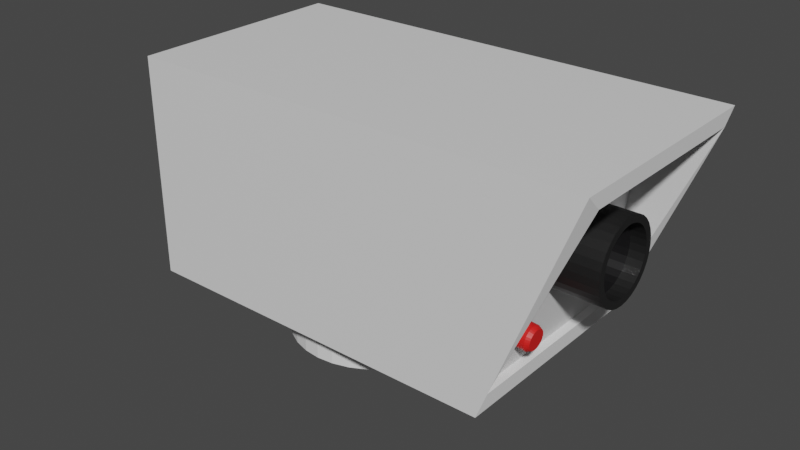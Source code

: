 # Source: CameraIdea.blend  (saved by Blender 3.0.42; exported with 4.5.12 LTS)
import bpy
from mathutils import Matrix  # noqa: F401  (used for matrix-valued properties, if any)

bpy.ops.wm.read_factory_settings(use_empty=True)
scene = bpy.context.scene
scene.name = 'Scene'

# ---- collections
col_collection = bpy.data.collections.new('Collection'); scene.collection.children.link(col_collection)

# ---- materials (node trees are filled in below, after node groups)
mat_cameralense = bpy.data.materials.new('CameraLense')
mat_cameralense.alpha_threshold = 0.0
mat_cameralense.use_transparent_shadow = False
mat_cameralense.line_color = (0.0, 0.0, 0.0, 1.0)
mat_camerabody = bpy.data.materials.new('CameraBody')
mat_camerabody.use_transparent_shadow = False
mat_statuslight = bpy.data.materials.new('StatusLight')
mat_statuslight.use_transparent_shadow = False
mat_cameracylinder = bpy.data.materials.new('CameraCylinder ')
mat_cameracylinder.use_transparent_shadow = False

# ---- material node trees
mat_cameralense.use_nodes = True; mat_cameralense.node_tree.nodes.clear()
_N = mat_cameralense.node_tree.nodes; _L = mat_cameralense.node_tree.links
n0 = _N.new('ShaderNodeOutputMaterial'); n0.name = 'Material Output'; n0.location = (300, 300)
n1 = _N.new('ShaderNodeBsdfPrincipled'); n1.name = 'Principled BSDF'; n1.location = (10, 300)
n1.distribution = 'GGX'
n1.subsurface_method = 'RANDOM_WALK_SKIN'
n1.inputs[0].default_value = (0.0117, 0.01119, 0.01222, 1.0)
n1.inputs[2].default_value = 0.0
n1.inputs[3].default_value = 1.45
n1.inputs[27].default_value = (0.0, 0.0, 0.0, 1.0)
n1.inputs[28].default_value = 1.0
_L.new(n1.outputs[0], n0.inputs[0])
n0.is_active_output = True
mat_camerabody.use_nodes = True; mat_camerabody.node_tree.nodes.clear()
_N = mat_camerabody.node_tree.nodes; _L = mat_camerabody.node_tree.links
n0 = _N.new('ShaderNodeBsdfPrincipled'); n0.name = 'Principled BSDF'; n0.location = (10, 300)
n0.distribution = 'GGX'
n0.subsurface_method = 'RANDOM_WALK_SKIN'
n0.inputs[3].default_value = 1.45
n0.inputs[27].default_value = (0.0, 0.0, 0.0, 1.0)
n0.inputs[28].default_value = 1.0
n1 = _N.new('ShaderNodeOutputMaterial'); n1.name = 'Material Output'; n1.location = (300, 300)
_L.new(n0.outputs[0], n1.inputs[0])
n1.is_active_output = True
mat_statuslight.use_nodes = True; mat_statuslight.node_tree.nodes.clear()
_N = mat_statuslight.node_tree.nodes; _L = mat_statuslight.node_tree.links
n0 = _N.new('ShaderNodeBsdfPrincipled'); n0.name = 'Principled BSDF'; n0.location = (10, 300)
n0.distribution = 'GGX'
n0.subsurface_method = 'RANDOM_WALK_SKIN'
n0.inputs[0].default_value = (0.8, 0.01345, 0.01142, 1.0)
n0.inputs[3].default_value = 1.45
n0.inputs[27].default_value = (0.0, 0.0, 0.0, 1.0)
n0.inputs[28].default_value = 1.0
n1 = _N.new('ShaderNodeOutputMaterial'); n1.name = 'Material Output'; n1.location = (300, 300)
_L.new(n0.outputs[0], n1.inputs[0])
n1.is_active_output = True
mat_cameracylinder.use_nodes = True; mat_cameracylinder.node_tree.nodes.clear()
_N = mat_cameracylinder.node_tree.nodes; _L = mat_cameracylinder.node_tree.links
n0 = _N.new('ShaderNodeBsdfPrincipled'); n0.name = 'Principled BSDF'; n0.location = (10, 300)
n0.distribution = 'GGX'
n0.subsurface_method = 'RANDOM_WALK_SKIN'
n0.inputs[0].default_value = (0.01109, 0.01109, 0.01109, 1.0)
n0.inputs[3].default_value = 1.45
n0.inputs[27].default_value = (0.0, 0.0, 0.0, 1.0)
n0.inputs[28].default_value = 1.0
n1 = _N.new('ShaderNodeOutputMaterial'); n1.name = 'Material Output'; n1.location = (300, 300)
_L.new(n0.outputs[0], n1.inputs[0])
n1.is_active_output = True

# ---- world
world_world = bpy.data.worlds.new('World'); scene.world = world_world
world_world.use_nodes = True; world_world.node_tree.nodes.clear()
_N = world_world.node_tree.nodes; _L = world_world.node_tree.links
n0 = _N.new('ShaderNodeOutputWorld'); n0.name = 'World Output'; n0.location = (300, 300)
n1 = _N.new('ShaderNodeBackground'); n1.name = 'Background'; n1.location = (10, 300)
n1.inputs[0].default_value = (0.05088, 0.05088, 0.05088, 1.0)
_L.new(n1.outputs[0], n0.inputs[0])
n0.is_active_output = True
world_world.color = (0.05088, 0.05088, 0.05088)
world_world.use_sun_shadow = False
world_world.sun_shadow_jitter_overblur = 0.0

# ---- meshes
me_cube = bpy.data.meshes.new('Cube')
me_cube.from_pydata([(2.082, 0.7086, 1.495), (1.455, 0.7086, 0.085), (2.082, -0.7086, 1.495), (1.455, -0.7086, 0.085), (-1.278, 0.8134, 1.6), (-1.278, 0.8134, -0.01936), (-1.278, -0.8134, 1.6), (-1.278, -0.8134, -0.01936), (2.082, 0.8134, 1.6), (1.455, 0.8134, -0.01936), (2.082, -0.8134, 1.6), (1.455, -0.8134, -0.01936), (1.609, 0.7086, 1.558), (1.405, 0.7086, 0.1043), (1.609, -0.7086, 1.558), (1.405, -0.7086, 0.1043), (1.507, 1.304e-08, 0.8309), (1.901, 0.2408, 0.8309), (1.314, 0.2932, 0.8309), (1.901, 0.2362, 0.8779), (1.314, 0.2876, 0.8881), (1.901, 0.2225, 0.9231), (1.314, 0.2709, 0.9432), (1.901, 0.2002, 0.9647), (1.314, 0.2438, 0.9939), (1.901, 0.1703, 1.001), (1.314, 0.2074, 1.038), (1.901, 0.1338, 1.031), (1.314, 0.1629, 1.075), (1.901, 0.09215, 1.053), (1.314, 0.1122, 1.102), (1.901, 0.04698, 1.067), (1.314, 0.05721, 1.119), (1.901, -9.86e-09, 1.072), (1.314, -1.163e-08, 1.124), (1.901, -0.04698, 1.067), (1.314, -0.05721, 1.119), (1.901, -0.09215, 1.053), (1.314, -0.1122, 1.102), (1.901, -0.1338, 1.031), (1.314, -0.1629, 1.075), (1.901, -0.1703, 1.001), (1.314, -0.2074, 1.038), (1.901, -0.2002, 0.9647), (1.314, -0.2438, 0.9939), (1.901, -0.2225, 0.9231), (1.314, -0.2709, 0.9432), (1.901, -0.2362, 0.8779), (1.314, -0.2876, 0.8881), (1.901, -0.2408, 0.8309), (1.314, -0.2932, 0.8309), (1.901, -0.2362, 0.784), (1.314, -0.2876, 0.7737), (1.901, -0.2225, 0.7388), (1.314, -0.2709, 0.7187), (1.901, -0.2002, 0.6972), (1.314, -0.2438, 0.668), (1.901, -0.1703, 0.6607), (1.314, -0.2074, 0.6236), (1.901, -0.1338, 0.6307), (1.314, -0.1629, 0.5871), (1.901, -0.09215, 0.6085), (1.314, -0.1122, 0.56), (1.901, -0.04698, 0.5948), (1.314, -0.05721, 0.5433), (1.901, 4.688e-09, 0.5901), (1.314, 4.688e-09, 0.5377), (1.901, 0.04698, 0.5948), (1.314, 0.05721, 0.5433), (1.901, 0.09215, 0.6085), (1.314, 0.1122, 0.56), (1.901, 0.1338, 0.6307), (1.314, 0.1629, 0.5871), (1.901, 0.1703, 0.6607), (1.314, 0.2074, 0.6236), (1.901, 0.2002, 0.6972), (1.314, 0.2438, 0.668), (1.901, 0.2225, 0.7388), (1.314, 0.2709, 0.7187), (1.901, 0.2362, 0.784), (1.314, 0.2876, 0.7737), (1.901, 0.2932, 0.8309), (1.901, 0.2876, 0.8881), (1.901, 0.2709, 0.9432), (1.901, 0.2438, 0.9939), (1.901, 0.2074, 1.038), (1.901, 0.1629, 1.075), (1.901, 0.1122, 1.102), (1.901, 0.05721, 1.119), (1.901, -1.163e-08, 1.124), (1.901, -0.05721, 1.119), (1.901, -0.1122, 1.102), (1.901, -0.1629, 1.075), (1.901, -0.2074, 1.038), (1.901, -0.2438, 0.9939), (1.901, -0.2709, 0.9432), (1.901, -0.2876, 0.8881), (1.901, -0.2932, 0.8309), (1.901, -0.2876, 0.7737), (1.901, -0.2709, 0.7187), (1.901, -0.2438, 0.668), (1.901, -0.2074, 0.6236), (1.901, -0.1629, 0.5871), (1.901, -0.1122, 0.56), (1.901, -0.05721, 0.5433), (1.901, 4.688e-09, 0.5377), (1.901, 0.05721, 0.5433), (1.901, 0.1122, 0.56), (1.901, 0.1629, 0.5871), (1.901, 0.2074, 0.6236), (1.901, 0.2438, 0.668), (1.901, 0.2709, 0.7187), (1.901, 0.2876, 0.7737), (1.793, 0.2408, 0.8309), (1.793, 0.2362, 0.8779), (1.793, 0.2225, 0.9231), (1.793, 0.2002, 0.9647), (1.793, 0.1703, 1.001), (1.793, 0.1338, 1.031), (1.793, 0.09215, 1.053), (1.793, 0.04698, 1.067), (1.793, -9.86e-09, 1.072), (1.793, -0.04698, 1.067), (1.793, -0.09215, 1.053), (1.793, -0.1338, 1.031), (1.793, -0.1703, 1.001), (1.793, -0.2002, 0.9647), (1.793, -0.2225, 0.9231), (1.793, -0.2362, 0.8779), (1.793, -0.2408, 0.8309), (1.793, -0.2362, 0.784), (1.793, -0.2225, 0.7388), (1.793, -0.2002, 0.6972), (1.793, -0.1703, 0.6607), (1.793, -0.1338, 0.6307), (1.793, -0.09215, 0.6085), (1.793, -0.04698, 0.5948), (1.793, 4.688e-09, 0.5901), (1.793, 0.04698, 0.5948), (1.793, 0.09215, 0.6085), (1.793, 0.1338, 0.6307), (1.793, 0.1703, 0.6607), (1.793, 0.2002, 0.6972), (1.793, 0.2225, 0.7388), (1.793, 0.2362, 0.784), (1.587, -0.3356, 0.3854), (1.385, -0.3206, 0.4038), (1.588, -0.3398, 0.3991), (1.386, -0.3256, 0.4204), (1.589, -0.3465, 0.4117), (1.387, -0.3338, 0.4356), (1.59, -0.3556, 0.4228), (1.389, -0.3448, 0.449), (1.591, -0.3667, 0.4319), (1.39, -0.3582, 0.46), (1.591, -0.3794, 0.4386), (1.39, -0.3735, 0.4681), (1.592, -0.3931, 0.4427), (1.391, -0.3901, 0.4731), (1.592, -0.4074, 0.4441), (1.391, -0.4074, 0.4748), (1.592, -0.4217, 0.4427), (1.391, -0.4247, 0.4731), (1.591, -0.4354, 0.4386), (1.39, -0.4413, 0.4681), (1.591, -0.4481, 0.4319), (1.39, -0.4566, 0.46), (1.59, -0.4592, 0.4228), (1.389, -0.47, 0.449), (1.589, -0.4683, 0.4117), (1.387, -0.481, 0.4356), (1.588, -0.475, 0.3991), (1.386, -0.4892, 0.4204), (1.587, -0.4792, 0.3854), (1.385, -0.4942, 0.4038), (1.586, -0.4806, 0.3712), (1.383, -0.4959, 0.3866), (1.584, -0.4792, 0.357), (1.382, -0.4942, 0.3694), (1.583, -0.475, 0.3433), (1.38, -0.4892, 0.3529), (1.582, -0.4683, 0.3307), (1.379, -0.481, 0.3376), (1.581, -0.4592, 0.3196), (1.378, -0.47, 0.3243), (1.58, -0.4481, 0.3106), (1.377, -0.4566, 0.3133), (1.58, -0.4354, 0.3038), (1.376, -0.4413, 0.3052), (1.579, -0.4217, 0.2997), (1.376, -0.4247, 0.3002), (1.579, -0.4074, 0.2983), (1.375, -0.4074, 0.2985), (1.579, -0.3931, 0.2997), (1.376, -0.3901, 0.3002), (1.58, -0.3794, 0.3038), (1.376, -0.3735, 0.3052), (1.58, -0.3667, 0.3106), (1.377, -0.3582, 0.3133), (1.581, -0.3556, 0.3196), (1.378, -0.3448, 0.3243), (1.582, -0.3465, 0.3307), (1.379, -0.3338, 0.3376), (1.583, -0.3398, 0.3433), (1.38, -0.3256, 0.3529), (1.584, -0.3356, 0.357), (1.382, -0.3206, 0.3694), (1.586, -0.3342, 0.3712), (1.383, -0.3189, 0.3866), (1.557, -0.3189, 0.3712), (1.558, -0.3206, 0.3884), (1.56, -0.3256, 0.405), (1.561, -0.3338, 0.4202), (1.562, -0.3448, 0.4336), (1.563, -0.3582, 0.4445), (1.564, -0.3735, 0.4527), (1.564, -0.3901, 0.4577), (1.565, -0.4074, 0.4594), (1.564, -0.4247, 0.4577), (1.564, -0.4413, 0.4527), (1.563, -0.4566, 0.4445), (1.562, -0.47, 0.4336), (1.561, -0.481, 0.4202), (1.56, -0.4892, 0.405), (1.558, -0.4942, 0.3884), (1.557, -0.4959, 0.3712), (1.555, -0.4942, 0.354), (1.554, -0.4892, 0.3375), (1.553, -0.481, 0.3222), (1.551, -0.47, 0.3089), (1.55, -0.4566, 0.2979), (1.55, -0.4413, 0.2897), (1.549, -0.4247, 0.2847), (1.549, -0.4074, 0.283), (1.549, -0.3901, 0.2847), (1.55, -0.3735, 0.2897), (1.55, -0.3582, 0.2979), (1.551, -0.3448, 0.3089), (1.553, -0.3338, 0.3222), (1.554, -0.3256, 0.3375), (1.555, -0.3206, 0.354)], [], [(8, 4, 6, 10), (11, 10, 6, 7), (7, 6, 4, 5), (5, 9, 11, 7), (0, 2, 14, 12), (5, 4, 8, 9), (0, 1, 9, 8), (3, 2, 10, 11), (2, 0, 8, 10), (1, 3, 11, 9), (1, 0, 12, 13), (3, 1, 13, 15), (2, 3, 15, 14), (13, 12, 16), (12, 14, 16), (14, 15, 16), (15, 13, 16), (81, 18, 20, 82), (82, 20, 22, 83), (83, 22, 24, 84), (84, 24, 26, 85), (85, 26, 28, 86), (86, 28, 30, 87), (87, 30, 32, 88), (88, 32, 34, 89), (89, 34, 36, 90), (90, 36, 38, 91), (91, 38, 40, 92), (92, 40, 42, 93), (93, 42, 44, 94), (94, 44, 46, 95), (95, 46, 48, 96), (96, 48, 50, 97), (97, 50, 52, 98), (98, 52, 54, 99), (99, 54, 56, 100), (100, 56, 58, 101), (101, 58, 60, 102), (102, 60, 62, 103), (103, 62, 64, 104), (104, 64, 66, 105), (105, 66, 68, 106), (106, 68, 70, 107), (107, 70, 72, 108), (108, 72, 74, 109), (109, 74, 76, 110), (110, 76, 78, 111), (20, 18, 80, 78, 76, 74, 72, 70, 68, 66, 64, 62, 60, 58, 56, 54, 52, 50, 48, 46, 44, 42, 40, 38, 36, 34, 32, 30, 28, 26, 24, 22), (111, 78, 80, 112), (112, 80, 18, 81), (39, 41, 125, 124), (19, 17, 81, 82), (21, 19, 82, 83), (23, 21, 83, 84), (25, 23, 84, 85), (27, 25, 85, 86), (29, 27, 86, 87), (31, 29, 87, 88), (33, 31, 88, 89), (35, 33, 89, 90), (37, 35, 90, 91), (39, 37, 91, 92), (41, 39, 92, 93), (43, 41, 93, 94), (45, 43, 94, 95), (47, 45, 95, 96), (49, 47, 96, 97), (51, 49, 97, 98), (53, 51, 98, 99), (55, 53, 99, 100), (57, 55, 100, 101), (59, 57, 101, 102), (61, 59, 102, 103), (63, 61, 103, 104), (65, 63, 104, 105), (67, 65, 105, 106), (69, 67, 106, 107), (71, 69, 107, 108), (73, 71, 108, 109), (75, 73, 109, 110), (77, 75, 110, 111), (79, 77, 111, 112), (17, 79, 112, 81), (113, 114, 115, 116, 117, 118, 119, 120, 121, 122, 123, 124, 125, 126, 127, 128, 129, 130, 131, 132, 133, 134, 135, 136, 137, 138, 139, 140, 141, 142, 143, 144), (67, 69, 139, 138), (41, 43, 126, 125), (69, 71, 140, 139), (43, 45, 127, 126), (17, 19, 114, 113), (71, 73, 141, 140), (45, 47, 128, 127), (19, 21, 115, 114), (73, 75, 142, 141), (47, 49, 129, 128), (21, 23, 116, 115), (75, 77, 143, 142), (49, 51, 130, 129), (23, 25, 117, 116), (77, 79, 144, 143), (51, 53, 131, 130), (25, 27, 118, 117), (79, 17, 113, 144), (53, 55, 132, 131), (27, 29, 119, 118), (55, 57, 133, 132), (29, 31, 120, 119), (57, 59, 134, 133), (31, 33, 121, 120), (59, 61, 135, 134), (33, 35, 122, 121), (61, 63, 136, 135), (35, 37, 123, 122), (63, 65, 137, 136), (37, 39, 124, 123), (65, 67, 138, 137), (207, 145, 147, 149, 151, 153, 155, 157, 159, 161, 163, 165, 167, 169, 171, 173, 175, 177, 179, 181, 183, 185, 187, 189, 191, 193, 195, 197, 199, 201, 203, 205), (146, 210, 209, 208), (152, 213, 212, 150), (148, 211, 210, 146), (146, 208, 206, 204, 202, 200, 198, 196, 194, 192, 190, 188, 186, 184, 182, 180, 178, 176, 174, 172, 170, 168, 166, 164, 162, 160, 158, 156, 154, 152, 150, 148), (154, 214, 213, 152), (150, 212, 211, 148), (156, 215, 214, 154), (160, 217, 216, 158), (166, 220, 219, 164), (162, 218, 217, 160), (158, 216, 215, 156), (164, 219, 218, 162), (172, 223, 222, 170), (168, 221, 220, 166), (174, 224, 223, 172), (170, 222, 221, 168), (176, 225, 224, 174), (180, 227, 226, 178), (186, 230, 229, 184), (182, 228, 227, 180), (178, 226, 225, 176), (184, 229, 228, 182), (188, 231, 230, 186), (194, 234, 233, 192), (190, 232, 231, 188), (196, 235, 234, 194), (192, 233, 232, 190), (206, 240, 239, 204), (202, 238, 237, 200), (198, 236, 235, 196), (204, 239, 238, 202), (200, 237, 236, 198), (208, 209, 240, 206), (145, 207, 209, 210), (149, 147, 211, 212), (153, 151, 213, 214), (157, 155, 215, 216), (161, 159, 217, 218), (151, 149, 212, 213), (147, 145, 210, 211), (165, 163, 219, 220), (169, 167, 221, 222), (173, 171, 223, 224), (159, 157, 216, 217), (155, 153, 214, 215), (163, 161, 218, 219), (177, 175, 225, 226), (181, 179, 227, 228), (185, 183, 229, 230), (175, 173, 224, 225), (171, 169, 222, 223), (167, 165, 220, 221), (189, 187, 231, 232), (193, 191, 233, 234), (197, 195, 235, 236), (183, 181, 228, 229), (179, 177, 226, 227), (187, 185, 230, 231), (201, 199, 237, 238), (203, 201, 238, 239), (199, 197, 236, 237), (195, 193, 234, 235), (191, 189, 232, 233), (205, 203, 239, 240), (207, 205, 240, 209)])
me_cube.polygons.foreach_set('material_index', [1, 1, 1, 1, 1, 1, 1, 1, 1, 1, 1, 1, 1, 1, 1, 1, 1, 3, 3, 3, 3, 3, 3, 3, 3, 3, 3, 3, 3, 3, 3, 3, 3, 3, 3, 3, 3, 3, 3, 3, 3, 3, 3, 3, 3, 3, 3, 1, 3, 3, 3, 3, 3, 3, 3, 3, 3, 3, 3, 3, 3, 3, 3, 3, 3, 3, 3, 3, 3, 3, 3, 3, 3, 3, 3, 3, 3, 3, 3, 3, 3, 3, 3, 0, 3, 3, 3, 3, 3, 3, 3, 3, 3, 3, 3, 3, 3, 3, 3, 3, 3, 3, 3, 3, 3, 3, 3, 3, 3, 3, 3, 3, 3, 3, 3, 2, 2, 2, 2, 1, 2, 2, 2, 2, 2, 2, 2, 2, 2, 2, 2, 2, 2, 2, 2, 2, 2, 2, 2, 2, 2, 2, 2, 2, 2, 2, 2, 2, 2, 2, 2, 2, 2, 2, 2, 2, 2, 2, 2, 2, 2, 2, 2, 2, 2, 2, 2, 2, 2, 2, 2, 2, 2, 2, 2, 2, 2, 2, 2, 2, 2])
_uv = me_cube.uv_layers.new(name='UVMap')
_uv.uv.foreach_set('vector', [0.625, 0.5, 0.875, 0.5, 0.875, 0.75, 0.625, 0.75, 0.375, 0.75, 0.625, 0.75, 0.625, 1.0, 0.375, 1.0, 0.375, 0.0, 0.625, 0.0, 0.625, 0.25, 0.375, 0.25, 0.125, 0.5, 0.375, 0.5, 0.375, 0.75, 0.125, 0.75, 0.6089, 0.5161, 0.6089, 0.7339, 0.6089, 0.7339, 0.6089, 0.5161, 0.375, 0.25, 0.625, 0.25, 0.625, 0.5, 0.375, 0.5, 0.6089, 0.5161, 0.3911, 0.5161, 0.375, 0.5, 0.625, 0.5, 0.3911, 0.7339, 0.6089, 0.7339, 0.625, 0.75, 0.375, 0.75, 0.6089, 0.7339, 0.6089, 0.5161, 0.625, 0.5, 0.625, 0.75, 0.3911, 0.5161, 0.3911, 0.7339, 0.375, 0.75, 0.375, 0.5, 0.3911, 0.5161, 0.6089, 0.5161, 0.6089, 0.5161, 0.3911, 0.5161, 0.3911, 0.7339, 0.3911, 0.5161, 0.3911, 0.5161, 0.3911, 0.7339, 0.6089, 0.7339, 0.3911, 0.7339, 0.3911, 0.7339, 0.6089, 0.7339, 0.3911, 0.5161, 0.6089, 0.5161, 0.5, 0.625, 0.6089, 0.5161, 0.6089, 0.7339, 0.5, 0.625, 0.6089, 0.7339, 0.3911, 0.7339, 0.5, 0.625, 0.3911, 0.7339, 0.3911, 0.5161, 0.5, 0.625, 1.0, 0.5, 1.0, 1.0, 0.9688, 1.0, 0.9688, 0.5, 0.9688, 0.5, 0.9688, 1.0, 0.9375, 1.0, 0.9375, 0.5, 0.9375, 0.5, 0.9375, 1.0, 0.9062, 1.0, 0.9062, 0.5, 0.9062, 0.5, 0.9062, 1.0, 0.875, 1.0, 0.875, 0.5, 0.875, 0.5, 0.875, 1.0, 0.8438, 1.0, 0.8438, 0.5, 0.8438, 0.5, 0.8438, 1.0, 0.8125, 1.0, 0.8125, 0.5, 0.8125, 0.5, 0.8125, 1.0, 0.7812, 1.0, 0.7812, 0.5, 0.7812, 0.5, 0.7812, 1.0, 0.75, 1.0, 0.75, 0.5, 0.75, 0.5, 0.75, 1.0, 0.7188, 1.0, 0.7188, 0.5, 0.7188, 0.5, 0.7188, 1.0, 0.6875, 1.0, 0.6875, 0.5, 0.6875, 0.5, 0.6875, 1.0, 0.6562, 1.0, 0.6562, 0.5, 0.6562, 0.5, 0.6562, 1.0, 0.625, 1.0, 0.625, 0.5, 0.625, 0.5, 0.625, 1.0, 0.5938, 1.0, 0.5938, 0.5, 0.5938, 0.5, 0.5938, 1.0, 0.5625, 1.0, 0.5625, 0.5, 0.5625, 0.5, 0.5625, 1.0, 0.5312, 1.0, 0.5312, 0.5, 0.5312, 0.5, 0.5312, 1.0, 0.5, 1.0, 0.5, 0.5, 0.5, 0.5, 0.5, 1.0, 0.4688, 1.0, 0.4688, 0.5, 0.4688, 0.5, 0.4688, 1.0, 0.4375, 1.0, 0.4375, 0.5, 0.4375, 0.5, 0.4375, 1.0, 0.4062, 1.0, 0.4062, 0.5, 0.4062, 0.5, 0.4062, 1.0, 0.375, 1.0, 0.375, 0.5, 0.375, 0.5, 0.375, 1.0, 0.3438, 1.0, 0.3438, 0.5, 0.3438, 0.5, 0.3438, 1.0, 0.3125, 1.0, 0.3125, 0.5, 0.3125, 0.5, 0.3125, 1.0, 0.2812, 1.0, 0.2812, 0.5, 0.2812, 0.5, 0.2812, 1.0, 0.25, 1.0, 0.25, 0.5, 0.25, 0.5, 0.25, 1.0, 0.2188, 1.0, 0.2188, 0.5, 0.2188, 0.5, 0.2188, 1.0, 0.1875, 1.0, 0.1875, 0.5, 0.1875, 0.5, 0.1875, 1.0, 0.1562, 1.0, 0.1562, 0.5, 0.1562, 0.5, 0.1562, 1.0, 0.125, 1.0, 0.125, 0.5, 0.125, 0.5, 0.125, 1.0, 0.09375, 1.0, 0.09375, 0.5, 0.09375, 0.5, 0.09375, 1.0, 0.0625, 1.0, 0.0625, 0.5, 0.2968, 0.4854, 0.25, 0.49, 0.2032, 0.4854, 0.1582, 0.4717, 0.1167, 0.4496, 0.08029, 0.4197, 0.05045, 0.3833, 0.02827, 0.3418, 0.01461, 0.2968, 0.01, 0.25, 0.01461, 0.2032, 0.02827, 0.1582, 0.05045, 0.1167, 0.08029, 0.08029, 0.1167, 0.05045, 0.1582, 0.02827, 0.2032, 0.01461, 0.25, 0.01, 0.2968, 0.01461, 0.3418, 0.02827, 0.3833, 0.05045, 0.4197, 0.08029, 0.4496, 0.1167, 0.4717, 0.1582, 0.4854, 0.2032, 0.49, 0.25, 0.4854, 0.2968, 0.4717, 0.3418, 0.4496, 0.3833, 0.4197, 0.4197, 0.3833, 0.4496, 0.3418, 0.4717, 0.0625, 0.5, 0.0625, 1.0, 0.03125, 1.0, 0.03125, 0.5, 0.03125, 0.5, 0.03125, 1.0, 0.0, 1.0, 0.0, 0.5, 0.9139, 0.1405, 0.8893, 0.1107, 0.8893, 0.1107, 0.9139, 0.1405, 0.7884, 0.4433, 0.75, 0.4471, 0.75, 0.49, 0.7968, 0.4854, 0.8254, 0.4321, 0.7884, 0.4433, 0.7968, 0.4854, 0.8418, 0.4717, 0.8595, 0.4139, 0.8254, 0.4321, 0.8418, 0.4717, 0.8833, 0.4496, 0.8893, 0.3893, 0.8595, 0.4139, 0.8833, 0.4496, 0.9197, 0.4197, 0.9139, 0.3595, 0.8893, 0.3893, 0.9197, 0.4197, 0.9496, 0.3833, 0.9321, 0.3254, 0.9139, 0.3595, 0.9496, 0.3833, 0.9717, 0.3418, 0.9433, 0.2884, 0.9321, 0.3254, 0.9717, 0.3418, 0.9854, 0.2968, 0.9471, 0.25, 0.9433, 0.2884, 0.9854, 0.2968, 0.99, 0.25, 0.9433, 0.2116, 0.9471, 0.25, 0.99, 0.25, 0.9854, 0.2032, 0.9321, 0.1746, 0.9433, 0.2116, 0.9854, 0.2032, 0.9717, 0.1582, 0.9139, 0.1405, 0.9321, 0.1746, 0.9717, 0.1582, 0.9496, 0.1167, 0.8893, 0.1107, 0.9139, 0.1405, 0.9496, 0.1167, 0.9197, 0.08029, 0.8595, 0.08614, 0.8893, 0.1107, 0.9197, 0.08029, 0.8833, 0.05045, 0.8254, 0.06793, 0.8595, 0.08614, 0.8833, 0.05045, 0.8418, 0.02827, 0.7884, 0.05672, 0.8254, 0.06793, 0.8418, 0.02827, 0.7968, 0.01461, 0.75, 0.05293, 0.7884, 0.05672, 0.7968, 0.01461, 0.75, 0.01, 0.7116, 0.05672, 0.75, 0.05293, 0.75, 0.01, 0.7032, 0.01461, 0.6746, 0.06793, 0.7116, 0.05672, 0.7032, 0.01461, 0.6582, 0.02827, 0.6405, 0.08614, 0.6746, 0.06793, 0.6582, 0.02827, 0.6167, 0.05045, 0.6107, 0.1107, 0.6405, 0.08614, 0.6167, 0.05045, 0.5803, 0.08029, 0.5861, 0.1405, 0.6107, 0.1107, 0.5803, 0.08029, 0.5504, 0.1167, 0.5679, 0.1746, 0.5861, 0.1405, 0.5504, 0.1167, 0.5283, 0.1582, 0.5567, 0.2116, 0.5679, 0.1746, 0.5283, 0.1582, 0.5146, 0.2032, 0.5529, 0.25, 0.5567, 0.2116, 0.5146, 0.2032, 0.51, 0.25, 0.5567, 0.2884, 0.5529, 0.25, 0.51, 0.25, 0.5146, 0.2968, 0.5679, 0.3254, 0.5567, 0.2884, 0.5146, 0.2968, 0.5283, 0.3418, 0.5861, 0.3595, 0.5679, 0.3254, 0.5283, 0.3418, 0.5504, 0.3833, 0.6107, 0.3893, 0.5861, 0.3595, 0.5504, 0.3833, 0.5803, 0.4197, 0.6405, 0.4139, 0.6107, 0.3893, 0.5803, 0.4197, 0.6167, 0.4496, 0.6746, 0.4321, 0.6405, 0.4139, 0.6167, 0.4496, 0.6582, 0.4717, 0.7116, 0.4433, 0.6746, 0.4321, 0.6582, 0.4717, 0.7032, 0.4854, 0.75, 0.4471, 0.7116, 0.4433, 0.7032, 0.4854, 0.75, 0.49, 0.75, 0.4471, 0.7884, 0.4433, 0.8254, 0.4321, 0.8595, 0.4139, 0.8893, 0.3893, 0.9139, 0.3595, 0.9321, 0.3254, 0.9433, 0.2884, 0.9471, 0.25, 0.9433, 0.2116, 0.9321, 0.1746, 0.9139, 0.1405, 0.8893, 0.1107, 0.8595, 0.08614, 0.8254, 0.06793, 0.7884, 0.05672, 0.75, 0.05293, 0.7116, 0.05672, 0.6746, 0.06793, 0.6405, 0.08614, 0.6107, 0.1107, 0.5861, 0.1405, 0.5679, 0.1746, 0.5567, 0.2116, 0.5529, 0.25, 0.5567, 0.2884, 0.5679, 0.3254, 0.5861, 0.3595, 0.6107, 0.3893, 0.6405, 0.4139, 0.6746, 0.4321, 0.7116, 0.4433, 0.5567, 0.2884, 0.5679, 0.3254, 0.5679, 0.3254, 0.5567, 0.2884, 0.8893, 0.1107, 0.8595, 0.08614, 0.8595, 0.08614, 0.8893, 0.1107, 0.5679, 0.3254, 0.5861, 0.3595, 0.5861, 0.3595, 0.5679, 0.3254, 0.8595, 0.08614, 0.8254, 0.06793, 0.8254, 0.06793, 0.8595, 0.08614, 0.75, 0.4471, 0.7884, 0.4433, 0.7884, 0.4433, 0.75, 0.4471, 0.5861, 0.3595, 0.6107, 0.3893, 0.6107, 0.3893, 0.5861, 0.3595, 0.8254, 0.06793, 0.7884, 0.05672, 0.7884, 0.05672, 0.8254, 0.06793, 0.7884, 0.4433, 0.8254, 0.4321, 0.8254, 0.4321, 0.7884, 0.4433, 0.6107, 0.3893, 0.6405, 0.4139, 0.6405, 0.4139, 0.6107, 0.3893, 0.7884, 0.05672, 0.75, 0.05293, 0.75, 0.05293, 0.7884, 0.05672, 0.8254, 0.4321, 0.8595, 0.4139, 0.8595, 0.4139, 0.8254, 0.4321, 0.6405, 0.4139, 0.6746, 0.4321, 0.6746, 0.4321, 0.6405, 0.4139, 0.75, 0.05293, 0.7116, 0.05672, 0.7116, 0.05672, 0.75, 0.05293, 0.8595, 0.4139, 0.8893, 0.3893, 0.8893, 0.3893, 0.8595, 0.4139, 0.6746, 0.4321, 0.7116, 0.4433, 0.7116, 0.4433, 0.6746, 0.4321, 0.7116, 0.05672, 0.6746, 0.06793, 0.6746, 0.06793, 0.7116, 0.05672, 0.8893, 0.3893, 0.9139, 0.3595, 0.9139, 0.3595, 0.8893, 0.3893, 0.7116, 0.4433, 0.75, 0.4471, 0.75, 0.4471, 0.7116, 0.4433, 0.6746, 0.06793, 0.6405, 0.08614, 0.6405, 0.08614, 0.6746, 0.06793, 0.9139, 0.3595, 0.9321, 0.3254, 0.9321, 0.3254, 0.9139, 0.3595, 0.6405, 0.08614, 0.6107, 0.1107, 0.6107, 0.1107, 0.6405, 0.08614, 0.9321, 0.3254, 0.9433, 0.2884, 0.9433, 0.2884, 0.9321, 0.3254, 0.6107, 0.1107, 0.5861, 0.1405, 0.5861, 0.1405, 0.6107, 0.1107, 0.9433, 0.2884, 0.9471, 0.25, 0.9471, 0.25, 0.9433, 0.2884, 0.5861, 0.1405, 0.5679, 0.1746, 0.5679, 0.1746, 0.5861, 0.1405, 0.9471, 0.25, 0.9433, 0.2116, 0.9433, 0.2116, 0.9471, 0.25, 0.5679, 0.1746, 0.5567, 0.2116, 0.5567, 0.2116, 0.5679, 0.1746, 0.9433, 0.2116, 0.9321, 0.1746, 0.9321, 0.1746, 0.9433, 0.2116, 0.5567, 0.2116, 0.5529, 0.25, 0.5529, 0.25, 0.5567, 0.2116, 0.9321, 0.1746, 0.9139, 0.1405, 0.9139, 0.1405, 0.9321, 0.1746, 0.5529, 0.25, 0.5567, 0.2884, 0.5567, 0.2884, 0.5529, 0.25, 0.25, 0.4485, 0.2113, 0.4447, 0.174, 0.4334, 0.1397, 0.415, 0.1096, 0.3904, 0.08495, 0.3603, 0.06661, 0.326, 0.05531, 0.2887, 0.0515, 0.25, 0.05531, 0.2113, 0.06661, 0.174, 0.08495, 0.1397, 0.1096, 0.1096, 0.1397, 0.08495, 0.174, 0.06661, 0.2113, 0.05531, 0.25, 0.0515, 0.2887, 0.05531, 0.326, 0.06661, 0.3603, 0.08495, 0.3904, 0.1096, 0.415, 0.1397, 0.4334, 0.174, 0.4447, 0.2113, 0.4485, 0.25, 0.4447, 0.2887, 0.4334, 0.326, 0.415, 0.3603, 0.3904, 0.3904, 0.3603, 0.415, 0.326, 0.4334, 0.2887, 0.4447, 1.0, 0.5, 1.0, 1.0, 0.9688, 1.0, 0.9688, 0.5, 0.9688, 0.5, 0.9688, 1.0, 0.9375, 1.0, 0.9375, 0.5, 0.9375, 0.5, 0.9375, 1.0, 0.9062, 1.0, 0.9062, 0.5, 0.7032, 0.4854, 0.75, 0.49, 0.7968, 0.4854, 0.8418, 0.4717, 0.8833, 0.4496, 0.9197, 0.4197, 0.9496, 0.3833, 0.9717, 0.3418, 0.9854, 0.2968, 0.99, 0.25, 0.9854, 0.2032, 0.9717, 0.1582, 0.9496, 0.1167, 0.9197, 0.08029, 0.8833, 0.05045, 0.8418, 0.02827, 0.7968, 0.01461, 0.75, 0.01, 0.7032, 0.01461, 0.6582, 0.02827, 0.6167, 0.05045, 0.5803, 0.08029, 0.5504, 0.1167, 0.5283, 0.1582, 0.5146, 0.2032, 0.51, 0.25, 0.5146, 0.2968, 0.5283, 0.3418, 0.5504, 0.3833, 0.5803, 0.4197, 0.6167, 0.4496, 0.6582, 0.4717, 0.9062, 0.5, 0.9062, 1.0, 0.875, 1.0, 0.875, 0.5, 0.875, 0.5, 0.875, 1.0, 0.8438, 1.0, 0.8438, 0.5, 0.8438, 0.5, 0.8438, 1.0, 0.8125, 1.0, 0.8125, 0.5, 0.8125, 0.5, 0.8125, 1.0, 0.7812, 1.0, 0.7812, 0.5, 0.7812, 0.5, 0.7812, 1.0, 0.75, 1.0, 0.75, 0.5, 0.75, 0.5, 0.75, 1.0, 0.7188, 1.0, 0.7188, 0.5, 0.7188, 0.5, 0.7188, 1.0, 0.6875, 1.0, 0.6875, 0.5, 0.6875, 0.5, 0.6875, 1.0, 0.6562, 1.0, 0.6562, 0.5, 0.6562, 0.5, 0.6562, 1.0, 0.625, 1.0, 0.625, 0.5, 0.625, 0.5, 0.625, 1.0, 0.5938, 1.0, 0.5938, 0.5, 0.5938, 0.5, 0.5938, 1.0, 0.5625, 1.0, 0.5625, 0.5, 0.5625, 0.5, 0.5625, 1.0, 0.5312, 1.0, 0.5312, 0.5, 0.5312, 0.5, 0.5312, 1.0, 0.5, 1.0, 0.5, 0.5, 0.5, 0.5, 0.5, 1.0, 0.4688, 1.0, 0.4688, 0.5, 0.4688, 0.5, 0.4688, 1.0, 0.4375, 1.0, 0.4375, 0.5, 0.4375, 0.5, 0.4375, 1.0, 0.4062, 1.0, 0.4062, 0.5, 0.4062, 0.5, 0.4062, 1.0, 0.375, 1.0, 0.375, 0.5, 0.375, 0.5, 0.375, 1.0, 0.3438, 1.0, 0.3438, 0.5, 0.3438, 0.5, 0.3438, 1.0, 0.3125, 1.0, 0.3125, 0.5, 0.3125, 0.5, 0.3125, 1.0, 0.2812, 1.0, 0.2812, 0.5, 0.2812, 0.5, 0.2812, 1.0, 0.25, 1.0, 0.25, 0.5, 0.25, 0.5, 0.25, 1.0, 0.2188, 1.0, 0.2188, 0.5, 0.2188, 0.5, 0.2188, 1.0, 0.1875, 1.0, 0.1875, 0.5, 0.1875, 0.5, 0.1875, 1.0, 0.1562, 1.0, 0.1562, 0.5, 0.1562, 0.5, 0.1562, 1.0, 0.125, 1.0, 0.125, 0.5, 0.125, 0.5, 0.125, 1.0, 0.09375, 1.0, 0.09375, 0.5, 0.09375, 0.5, 0.09375, 1.0, 0.0625, 1.0, 0.0625, 0.5, 0.0625, 0.5, 0.0625, 1.0, 0.03125, 1.0, 0.03125, 0.5, 0.03125, 0.5, 0.03125, 1.0, 0.0, 1.0, 0.0, 0.5, 0.2113, 0.4447, 0.25, 0.4485, 0.25, 0.49, 0.2032, 0.4854, 0.1397, 0.415, 0.174, 0.4334, 0.1582, 0.4717, 0.1167, 0.4496, 0.08495, 0.3603, 0.1096, 0.3904, 0.08029, 0.4197, 0.05045, 0.3833, 0.05531, 0.2887, 0.06661, 0.326, 0.02827, 0.3418, 0.01461, 0.2968, 0.05531, 0.2113, 0.0515, 0.25, 0.01, 0.25, 0.01461, 0.2032, 0.1096, 0.3904, 0.1397, 0.415, 0.1167, 0.4496, 0.08029, 0.4197, 0.174, 0.4334, 0.2113, 0.4447, 0.2032, 0.4854, 0.1582, 0.4717, 0.08495, 0.1397, 0.06661, 0.174, 0.02827, 0.1582, 0.05045, 0.1167, 0.1397, 0.08495, 0.1096, 0.1096, 0.08029, 0.08029, 0.1167, 0.05045, 0.2113, 0.05531, 0.174, 0.06661, 0.1582, 0.02827, 0.2032, 0.01461, 0.0515, 0.25, 0.05531, 0.2887, 0.01461, 0.2968, 0.01, 0.25, 0.06661, 0.326, 0.08495, 0.3603, 0.05045, 0.3833, 0.02827, 0.3418, 0.06661, 0.174, 0.05531, 0.2113, 0.01461, 0.2032, 0.02827, 0.1582, 0.2887, 0.05531, 0.25, 0.0515, 0.25, 0.01, 0.2968, 0.01461, 0.3603, 0.08495, 0.326, 0.06661, 0.3418, 0.02827, 0.3833, 0.05045, 0.415, 0.1397, 0.3904, 0.1096, 0.4197, 0.08029, 0.4496, 0.1167, 0.25, 0.0515, 0.2113, 0.05531, 0.2032, 0.01461, 0.25, 0.01, 0.174, 0.06661, 0.1397, 0.08495, 0.1167, 0.05045, 0.1582, 0.02827, 0.1096, 0.1096, 0.08495, 0.1397, 0.05045, 0.1167, 0.08029, 0.08029, 0.4447, 0.2113, 0.4334, 0.174, 0.4717, 0.1582, 0.4854, 0.2032, 0.4447, 0.2887, 0.4485, 0.25, 0.49, 0.25, 0.4854, 0.2968, 0.415, 0.3603, 0.4334, 0.326, 0.4717, 0.3418, 0.4496, 0.3833, 0.3904, 0.1096, 0.3603, 0.08495, 0.3833, 0.05045, 0.4197, 0.08029, 0.326, 0.06661, 0.2887, 0.05531, 0.2968, 0.01461, 0.3418, 0.02827, 0.4334, 0.174, 0.415, 0.1397, 0.4496, 0.1167, 0.4717, 0.1582, 0.3603, 0.415, 0.3904, 0.3904, 0.4197, 0.4197, 0.3833, 0.4496, 0.326, 0.4334, 0.3603, 0.415, 0.3833, 0.4496, 0.3418, 0.4717, 0.3904, 0.3904, 0.415, 0.3603, 0.4496, 0.3833, 0.4197, 0.4197, 0.4334, 0.326, 0.4447, 0.2887, 0.4854, 0.2968, 0.4717, 0.3418, 0.4485, 0.25, 0.4447, 0.2113, 0.4854, 0.2032, 0.49, 0.25, 0.2887, 0.4447, 0.326, 0.4334, 0.3418, 0.4717, 0.2968, 0.4854, 0.25, 0.4485, 0.2887, 0.4447, 0.2968, 0.4854, 0.25, 0.49])
me_cube.materials.append(mat_cameralense)
me_cube.materials.append(mat_camerabody)
me_cube.materials.append(mat_statuslight)
me_cube.materials.append(mat_cameracylinder)
me_cube.use_remesh_preserve_volume = False
me_cube.use_remesh_preserve_attributes = False
me_cube.use_mirror_vertex_groups = False
me_cube.update()
me_cylinder = bpy.data.meshes.new('Cylinder')
me_cylinder.from_pydata([(0.0, 1.0, -1.0), (0.0, 1.0, 1.0), (0.1951, 0.9808, -1.0), (0.1951, 0.9808, 1.0), (0.3827, 0.9239, -1.0), (0.3827, 0.9239, 1.0), (0.5556, 0.8315, -1.0), (0.5556, 0.8315, 1.0), (0.7071, 0.7071, -1.0), (0.7071, 0.7071, 1.0), (0.8315, 0.5556, -1.0), (0.8315, 0.5556, 1.0), (0.9239, 0.3827, -1.0), (0.9239, 0.3827, 1.0), (0.9808, 0.1951, -1.0), (0.9808, 0.1951, 1.0), (1.0, -4.371e-08, -1.0), (1.0, -4.371e-08, 1.0), (0.9808, -0.1951, -1.0), (0.9808, -0.1951, 1.0), (0.9239, -0.3827, -1.0), (0.9239, -0.3827, 1.0), (0.8315, -0.5556, -1.0), (0.8315, -0.5556, 1.0), (0.7071, -0.7071, -1.0), (0.7071, -0.7071, 1.0), (0.5556, -0.8315, -1.0), (0.5556, -0.8315, 1.0), (0.3827, -0.9239, -1.0), (0.3827, -0.9239, 1.0), (0.1951, -0.9808, -1.0), (0.1951, -0.9808, 1.0), (-8.742e-08, -1.0, -1.0), (-8.742e-08, -1.0, 1.0), (-0.1951, -0.9808, -1.0), (-0.1951, -0.9808, 1.0), (-0.3827, -0.9239, -1.0), (-0.3827, -0.9239, 1.0), (-0.5556, -0.8315, -1.0), (-0.5556, -0.8315, 1.0), (-0.7071, -0.7071, -1.0), (-0.7071, -0.7071, 1.0), (-0.8315, -0.5556, -1.0), (-0.8315, -0.5556, 1.0), (-0.9239, -0.3827, -1.0), (-0.9239, -0.3827, 1.0), (-0.9808, -0.1951, -1.0), (-0.9808, -0.1951, 1.0), (-1.0, 1.192e-08, -1.0), (-1.0, 1.192e-08, 1.0), (-0.9808, 0.1951, -1.0), (-0.9808, 0.1951, 1.0), (-0.9239, 0.3827, -1.0), (-0.9239, 0.3827, 1.0), (-0.8315, 0.5556, -1.0), (-0.8315, 0.5556, 1.0), (-0.7071, 0.7071, -1.0), (-0.7071, 0.7071, 1.0), (-0.5556, 0.8315, -1.0), (-0.5556, 0.8315, 1.0), (-0.3827, 0.9239, -1.0), (-0.3827, 0.9239, 1.0), (-0.1951, 0.9808, -1.0), (-0.1951, 0.9808, 1.0), (-0.2311, -0.2211, -2.539), (-0.2311, -0.2211, -0.7434), (-0.2311, 0.2356, -2.539), (-0.2311, 0.2356, -0.7434), (0.2256, -0.2211, -2.539), (0.2256, -0.2211, -0.7434), (0.2256, 0.2356, -2.539), (0.2256, 0.2356, -0.7434), (-2.658, 0.2356, -2.539), (-2.658, -0.2211, -2.539), (-2.658, -0.2211, -0.7434), (-2.658, 0.2356, -0.7434)], [], [(0, 1, 3, 2), (2, 3, 5, 4), (4, 5, 7, 6), (6, 7, 9, 8), (8, 9, 11, 10), (10, 11, 13, 12), (12, 13, 15, 14), (14, 15, 17, 16), (16, 17, 19, 18), (18, 19, 21, 20), (20, 21, 23, 22), (22, 23, 25, 24), (24, 25, 27, 26), (26, 27, 29, 28), (28, 29, 31, 30), (30, 31, 33, 32), (32, 33, 35, 34), (34, 35, 37, 36), (36, 37, 39, 38), (38, 39, 41, 40), (40, 41, 43, 42), (42, 43, 45, 44), (44, 45, 47, 46), (46, 47, 49, 48), (48, 49, 51, 50), (50, 51, 53, 52), (52, 53, 55, 54), (54, 55, 57, 56), (56, 57, 59, 58), (58, 59, 61, 60), (3, 1, 63, 61, 59, 57, 55, 53, 51, 49, 47, 45, 43, 41, 39, 37, 35, 33, 31, 29, 27, 25, 23, 21, 19, 17, 15, 13, 11, 9, 7, 5), (60, 61, 63, 62), (62, 63, 1, 0), (0, 2, 4, 6, 8, 10, 12, 14, 16, 18, 20, 22, 24, 26, 28, 30, 32, 34, 36, 38, 40, 42, 44, 46, 48, 50, 52, 54, 56, 58, 60, 62), (67, 66, 72, 75), (66, 67, 71, 70), (70, 71, 69, 68), (68, 69, 65, 64), (66, 70, 68, 64), (71, 67, 65, 69), (73, 74, 75, 72), (64, 65, 74, 73), (65, 67, 75, 74), (66, 64, 73, 72)])
_uv = me_cylinder.uv_layers.new(name='UVMap')
_uv.uv.foreach_set('vector', [1.0, 0.5, 1.0, 1.0, 0.9688, 1.0, 0.9688, 0.5, 0.9688, 0.5, 0.9688, 1.0, 0.9375, 1.0, 0.9375, 0.5, 0.9375, 0.5, 0.9375, 1.0, 0.9062, 1.0, 0.9062, 0.5, 0.9062, 0.5, 0.9062, 1.0, 0.875, 1.0, 0.875, 0.5, 0.875, 0.5, 0.875, 1.0, 0.8438, 1.0, 0.8438, 0.5, 0.8438, 0.5, 0.8438, 1.0, 0.8125, 1.0, 0.8125, 0.5, 0.8125, 0.5, 0.8125, 1.0, 0.7812, 1.0, 0.7812, 0.5, 0.7812, 0.5, 0.7812, 1.0, 0.75, 1.0, 0.75, 0.5, 0.75, 0.5, 0.75, 1.0, 0.7188, 1.0, 0.7188, 0.5, 0.7188, 0.5, 0.7188, 1.0, 0.6875, 1.0, 0.6875, 0.5, 0.6875, 0.5, 0.6875, 1.0, 0.6562, 1.0, 0.6562, 0.5, 0.6562, 0.5, 0.6562, 1.0, 0.625, 1.0, 0.625, 0.5, 0.625, 0.5, 0.625, 1.0, 0.5938, 1.0, 0.5938, 0.5, 0.5938, 0.5, 0.5938, 1.0, 0.5625, 1.0, 0.5625, 0.5, 0.5625, 0.5, 0.5625, 1.0, 0.5312, 1.0, 0.5312, 0.5, 0.5312, 0.5, 0.5312, 1.0, 0.5, 1.0, 0.5, 0.5, 0.5, 0.5, 0.5, 1.0, 0.4688, 1.0, 0.4688, 0.5, 0.4688, 0.5, 0.4688, 1.0, 0.4375, 1.0, 0.4375, 0.5, 0.4375, 0.5, 0.4375, 1.0, 0.4062, 1.0, 0.4062, 0.5, 0.4062, 0.5, 0.4062, 1.0, 0.375, 1.0, 0.375, 0.5, 0.375, 0.5, 0.375, 1.0, 0.3438, 1.0, 0.3438, 0.5, 0.3438, 0.5, 0.3438, 1.0, 0.3125, 1.0, 0.3125, 0.5, 0.3125, 0.5, 0.3125, 1.0, 0.2812, 1.0, 0.2812, 0.5, 0.2812, 0.5, 0.2812, 1.0, 0.25, 1.0, 0.25, 0.5, 0.25, 0.5, 0.25, 1.0, 0.2188, 1.0, 0.2188, 0.5, 0.2188, 0.5, 0.2188, 1.0, 0.1875, 1.0, 0.1875, 0.5, 0.1875, 0.5, 0.1875, 1.0, 0.1562, 1.0, 0.1562, 0.5, 0.1562, 0.5, 0.1562, 1.0, 0.125, 1.0, 0.125, 0.5, 0.125, 0.5, 0.125, 1.0, 0.09375, 1.0, 0.09375, 0.5, 0.09375, 0.5, 0.09375, 1.0, 0.0625, 1.0, 0.0625, 0.5, 0.2968, 0.4854, 0.25, 0.49, 0.2032, 0.4854, 0.1582, 0.4717, 0.1167, 0.4496, 0.08029, 0.4197, 0.05045, 0.3833, 0.02827, 0.3418, 0.01461, 0.2968, 0.01, 0.25, 0.01461, 0.2032, 0.02827, 0.1582, 0.05045, 0.1167, 0.08029, 0.08029, 0.1167, 0.05045, 0.1582, 0.02827, 0.2032, 0.01461, 0.25, 0.01, 0.2968, 0.01461, 0.3418, 0.02827, 0.3833, 0.05045, 0.4197, 0.08029, 0.4496, 0.1167, 0.4717, 0.1582, 0.4854, 0.2032, 0.49, 0.25, 0.4854, 0.2968, 0.4717, 0.3418, 0.4496, 0.3833, 0.4197, 0.4197, 0.3833, 0.4496, 0.3418, 0.4717, 0.0625, 0.5, 0.0625, 1.0, 0.03125, 1.0, 0.03125, 0.5, 0.03125, 0.5, 0.03125, 1.0, 0.0, 1.0, 0.0, 0.5, 0.75, 0.49, 0.7968, 0.4854, 0.8418, 0.4717, 0.8833, 0.4496, 0.9197, 0.4197, 0.9496, 0.3833, 0.9717, 0.3418, 0.9854, 0.2968, 0.99, 0.25, 0.9854, 0.2032, 0.9717, 0.1582, 0.9496, 0.1167, 0.9197, 0.08029, 0.8833, 0.05045, 0.8418, 0.02827, 0.7968, 0.01461, 0.75, 0.01, 0.7032, 0.01461, 0.6582, 0.02827, 0.6167, 0.05045, 0.5803, 0.08029, 0.5504, 0.1167, 0.5283, 0.1582, 0.5146, 0.2032, 0.51, 0.25, 0.5146, 0.2968, 0.5283, 0.3418, 0.5504, 0.3833, 0.5803, 0.4197, 0.6167, 0.4496, 0.6582, 0.4717, 0.7032, 0.4854, 0.625, 0.25, 0.375, 0.25, 0.375, 0.25, 0.625, 0.25, 0.375, 0.25, 0.625, 0.25, 0.625, 0.5, 0.375, 0.5, 0.375, 0.5, 0.625, 0.5, 0.625, 0.75, 0.375, 0.75, 0.375, 0.75, 0.625, 0.75, 0.625, 1.0, 0.375, 1.0, 0.125, 0.5, 0.375, 0.5, 0.375, 0.75, 0.125, 0.75, 0.625, 0.5, 0.875, 0.5, 0.875, 0.75, 0.625, 0.75, 0.375, 0.0, 0.625, 0.0, 0.625, 0.25, 0.375, 0.25, 0.375, 1.0, 0.625, 1.0, 0.625, 1.0, 0.375, 1.0, 0.875, 0.75, 0.875, 0.5, 0.875, 0.5, 0.875, 0.75, 0.125, 0.5, 0.125, 0.75, 0.125, 0.75, 0.125, 0.5])
me_cylinder.use_remesh_fix_poles = True
me_cylinder.use_remesh_preserve_attributes = False
me_cylinder.update()

# ---- objects
ob_camera_001 = bpy.data.objects.new('Camera.001', me_cube)
ob_cameramountattachmentpoint = bpy.data.objects.new('CameraMountAttachmentPoint', me_cylinder)

# ---- transforms, parenting, visibility, modifiers, constraints
ob_camera_001.location = (-0.3173, -1.304e-08, -0.7877)
ob_camera_001.lock_rotations_4d = False
ob_camera_001.empty_display_type = 'ARROWS'
ob_camera_001.lineart.crease_threshold = 0.0
ob_cameramountattachmentpoint.location = (-0.3173, 0.0, -0.9476)
ob_cameramountattachmentpoint.scale = (0.6286, 0.6286, 0.1599)

# ---- collection membership
col_collection.objects.link(ob_camera_001)
col_collection.objects.link(ob_cameramountattachmentpoint)

# ---- scene / render settings (as saved in the file)
scene.frame_start = 1; scene.frame_end = 250; scene.frame_set(1)
scene.render.engine = 'BLENDER_EEVEE_NEXT'
scene.cycles.sampling_pattern = 'TABULATED_SOBOL'
scene.cycles.use_light_tree = False
scene.view_settings.view_transform = 'Filmic'
bpy.context.view_layer.update()

# ---- added for rendering (the .blend has no active camera and no usable light): camera, sun
cam_auto = bpy.data.cameras.new('AutoCamera')
cam_auto.lens = 50.0
cam_auto.sensor_width = 36.0
cam_auto.clip_end = 1000.0
ob_auto_camera = bpy.data.objects.new('AutoCamera', cam_auto)
scene.collection.objects.link(ob_auto_camera)
ob_auto_camera.location = (4.17078, -5.1389, 3.15508)
ob_auto_camera.rotation_euler = (1.09748, -7.21219e-08, 0.694738)
scene.camera = ob_auto_camera
light_auto_sun = bpy.data.lights.new('AutoSun', 'SUN')
light_auto_sun.energy = 3.0
light_auto_sun.angle = 0.0523599
ob_auto_sun = bpy.data.objects.new('AutoSun', light_auto_sun)
scene.collection.objects.link(ob_auto_sun)
ob_auto_sun.rotation_euler = (0.872665, 0.174533, 0.523599)
bpy.context.view_layer.update()
